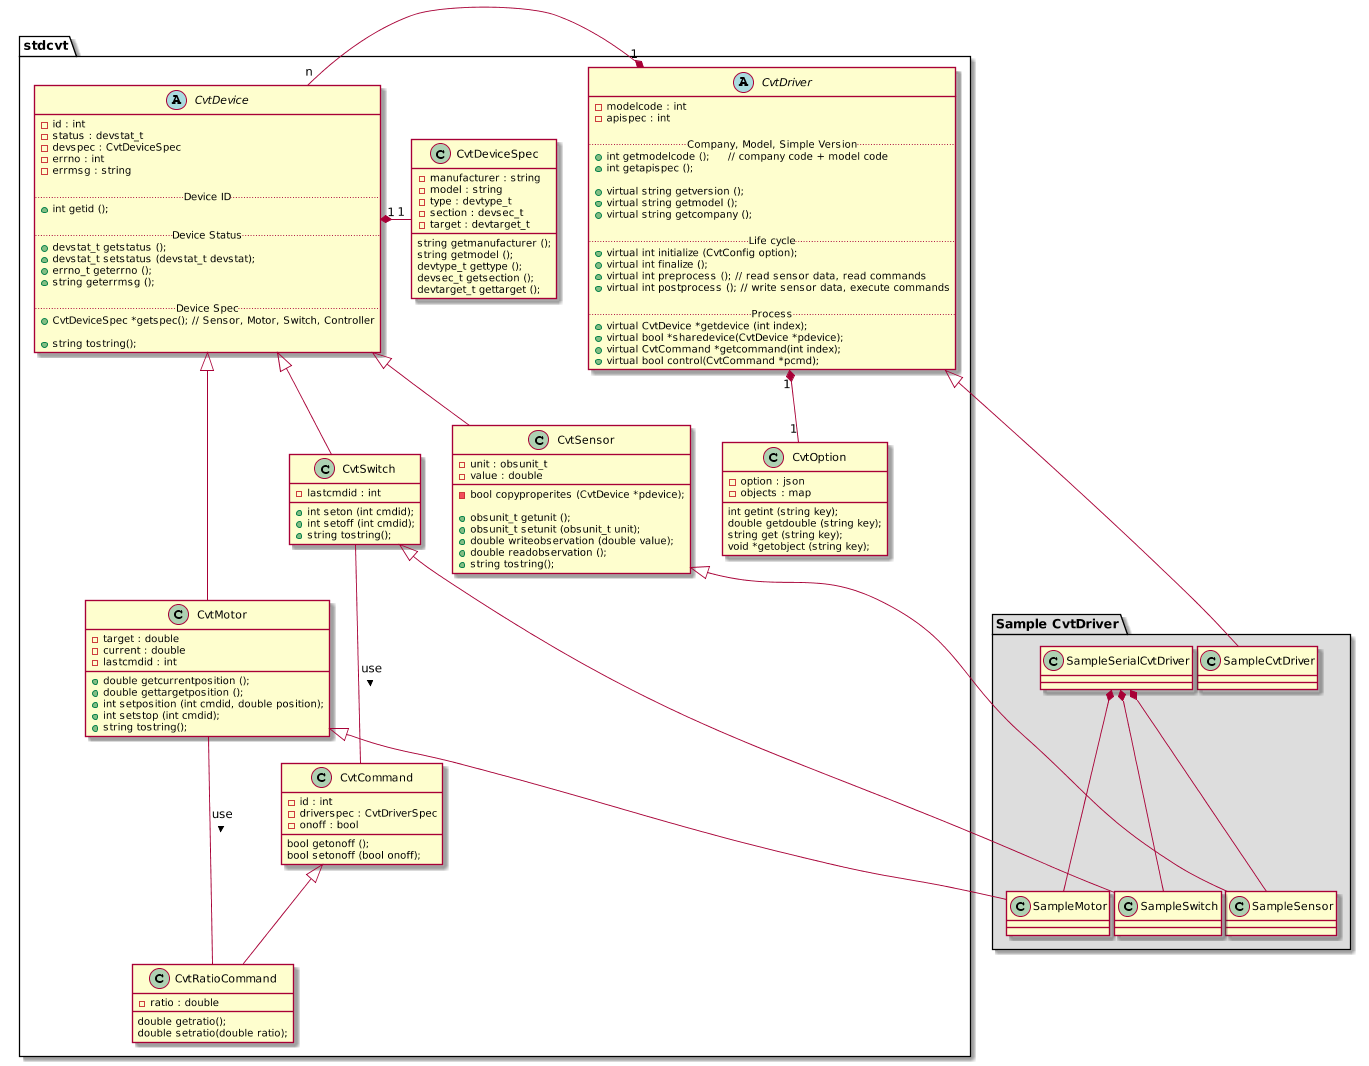

The diagram above was rendered by PlantUML. Its source (embedded in the PNG):
@startuml
scale 1920*1080

package stdcvt {

    abstract class CvtDriver {
     - modelcode : int
     - apispec : int

     .. Company, Model, Simple Version ..
     + int getmodelcode ();     // company code + model code
     + int getapispec ();

     + virtual string getversion ();
     + virtual string getmodel ();
     + virtual string getcompany ();

     .. Life cycle ..
     + virtual int initialize (CvtConfig option);
     + virtual int finalize ();
     + virtual int preprocess (); // read sensor data, read commands
     + virtual int postprocess (); // write sensor data, execute commands

     .. Process ..
     + virtual CvtDevice *getdevice (int index);
     + virtual bool *sharedevice(CvtDevice *pdevice);
     + virtual CvtCommand *getcommand(int index);
     + virtual bool control(CvtCommand *pcmd);
    }

    class CvtDeviceSpec {
     - manufacturer : string
     - model : string
     - type : devtype_t
     - section : devsec_t
     - target : devtarget_t

     string getmanufacturer ();
     string getmodel ();
     devtype_t gettype ();
     devsec_t getsection ();
     devtarget_t gettarget ();
    }

    abstract class CvtDevice {
     - id : int
     - status : devstat_t
     - devspec : CvtDeviceSpec
     - errno : int
     - errmsg : string

     .. Device ID ..
     + int getid ();

     .. Device Status ..
     + devstat_t getstatus ();
     + devstat_t setstatus (devstat_t devstat);
     + errno_t geterrno ();
     + string geterrmsg ();

     .. Device Spec ..
     + CvtDeviceSpec *getspec(); // Sensor, Motor, Switch, Controller

     + string tostring();
    }

    class CvtSensor {
     - unit : obsunit_t
     - value : double
     - bool copyproperites (CvtDevice *pdevice);

     + obsunit_t getunit ();
     + obsunit_t setunit (obsunit_t unit);
     + double writeobservation (double value);
     + double readobservation ();
     + string tostring();
    }

    class CvtMotor {
     - target : double
     - current : double
     - lastcmdid : int
     + double getcurrentposition ();
     + double gettargetposition ();
     + int setposition (int cmdid, double position);
     + int setstop (int cmdid);
     + string tostring();
    }

    class CvtSwitch {
     - lastcmdid : int
     + int seton (int cmdid);
     + int setoff (int cmdid);
     + string tostring();
    }

    class CvtCommand {
     - id : int
     - driverspec : CvtDriverSpec
     - onoff : bool

     bool getonoff ();
     bool setonoff (bool onoff);
    }

    class CvtRatioCommand {
     - ratio : double
     double getratio();
     double setratio(double ratio);
    }

    class CvtOption {
     - option : json
     - objects : map

     int getint (string key);
     double getdouble (string key);
     string get (string key);
     void *getobject (string key);
    }

    CvtCommand <|-- CvtRatioCommand

    CvtDriver "1" *- "n" CvtDevice
    CvtDriver "1" *-- "1" CvtOption

    CvtDevice <|-- CvtSensor
    CvtDevice <|-- CvtMotor
    CvtDevice <|-- CvtSwitch

    CvtDevice "1" *- "1" CvtDeviceSpec

    CvtMotor -- CvtRatioCommand : > use
    CvtSwitch -- CvtCommand : > use
}

package "Sample CvtDriver" #DDDDDD {
    class SampleCvtDriver {
    }

    CvtDriver <|-- SampleCvtDriver

    class SampleSensor {
    }

    class SampleMotor {
    }

    class SampleSwitch {
    }

    CvtSensor <|-- SampleSensor
    CvtMotor <|-- SampleMotor
    CvtSwitch <|-- SampleSwitch

    SampleSerialCvtDriver *-- SampleSensor
    SampleSerialCvtDriver *-- SampleMotor
    SampleSerialCvtDriver *-- SampleSwitch
}
@enduml